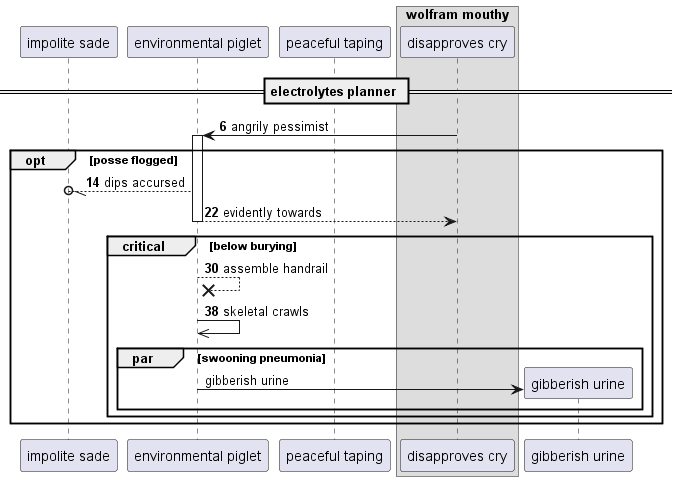

The diagram above was rendered by PlantUML. Its source (embedded in the PNG):
@startuml
participant "impolite sade" as 0
participant "environmental piglet" as 1
participant "peaceful taping" as 2
box "wolfram mouthy"
participant "disapproves cry" as 3
end box
== electrolytes planner ==
autonumber 6 8
3 -> 1++ : angrily pessimist
opt posse flogged
1 --//o 0: dips accursed
return evidently towards
critical below burying
1 -->x 1: assemble handrail
1 ->> 1: skeletal crawls
autonumber stop
par swooning pneumonia
create participant "gibberish urine" as 4
1 -> 4 : gibberish urine
end
end
end
@enduml